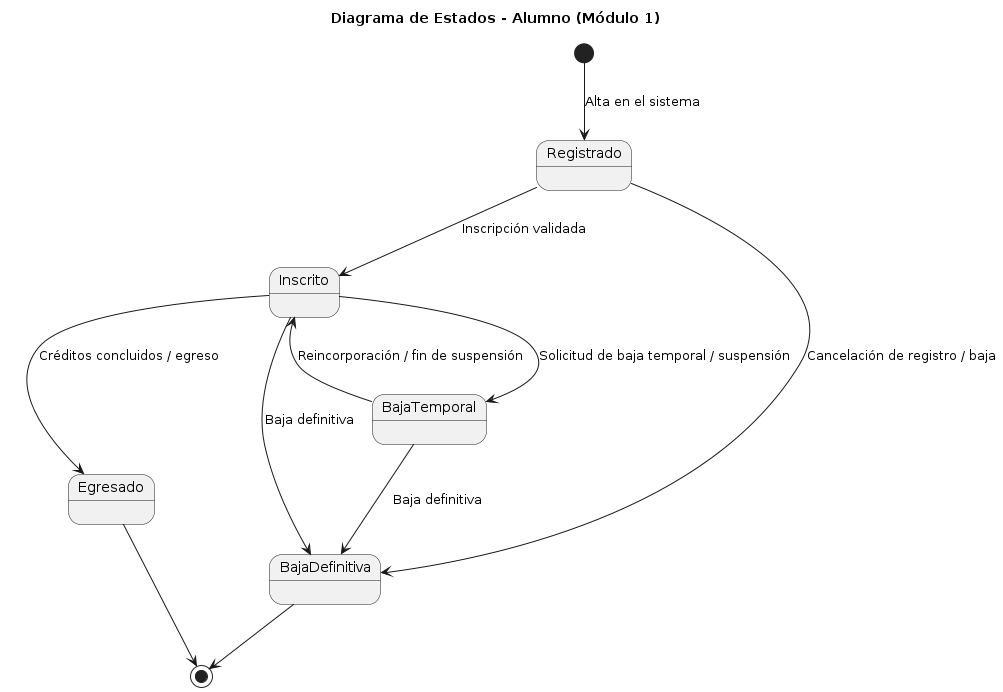

The diagram above was rendered by PlantUML. Its source (embedded in the PNG):
@startuml
title Diagrama de Estados - Alumno (Módulo 1)

[*] --> Registrado : Alta en el sistema

Registrado --> Inscrito : Inscripción validada
Registrado --> BajaDefinitiva : Cancelación de registro / baja

Inscrito --> BajaTemporal : Solicitud de baja temporal / suspensión
BajaTemporal --> Inscrito : Reincorporación / fin de suspensión

Inscrito --> Egresado : Créditos concluidos / egreso
Inscrito --> BajaDefinitiva : Baja definitiva

BajaTemporal --> BajaDefinitiva : Baja definitiva

Egresado --> [*]
BajaDefinitiva --> [*]
@enduml